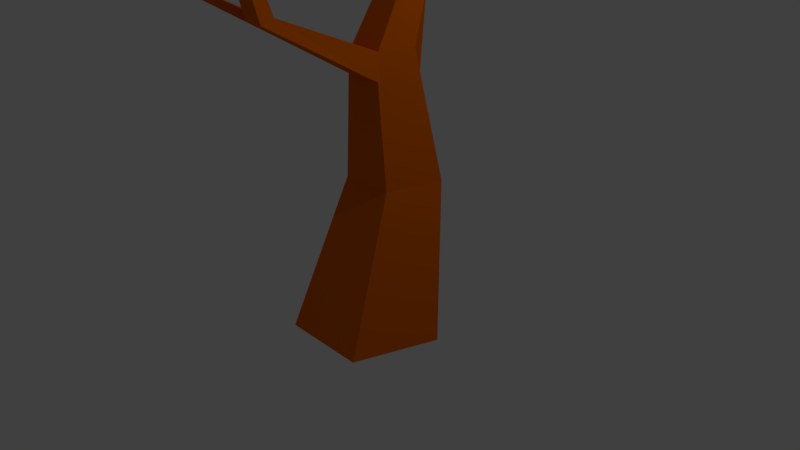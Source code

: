 # Source: dead_tree.blend  (saved by Blender 2.79.0; exported with 4.5.12 LTS)
import bpy
from mathutils import Matrix  # noqa: F401  (used for matrix-valued properties, if any)

bpy.ops.wm.read_factory_settings(use_empty=True)
scene = bpy.context.scene
scene.name = 'Scene'

# ---- collections
col_collection_1 = bpy.data.collections.new('Collection 1'); scene.collection.children.link(col_collection_1)

# ---- materials (node trees are filled in below, after node groups)
mat_material_002 = bpy.data.materials.new('Material.002')
mat_material_002.alpha_threshold = 0.0
mat_material_002.use_transparent_shadow = False
mat_material_002.diffuse_color = (0.8, 0.1419, 0.0, 1.0)
mat_material_002.roughness = 0.5

# ---- material node trees

# ---- world
world_world = bpy.data.worlds.new('World'); scene.world = world_world
world_world.color = (0.05088, 0.05088, 0.05088)
world_world.use_sun_shadow = False
world_world.sun_shadow_jitter_overblur = 0.0
world_world.cycles.sampling_method = 'MANUAL'

# ---- cameras
cam_camera = bpy.data.cameras.new('Camera')
cam_camera.clip_end = 100.0
cam_camera.lens = 35.0
cam_camera.sensor_width = 32.0
cam_camera.sensor_height = 18.0
cam_camera.ortho_scale = 7.314
cam_camera.dof.focus_distance = 0.0
cam_camera.dof.aperture_fstop = 128.0

# ---- lights
light_lamp = bpy.data.lights.new('Lamp', 'POINT')
light_lamp.transmission_factor = 0.0
light_lamp.cutoff_distance = 30.0
light_lamp.energy = 100.0
light_lamp.shadow_buffer_clip_start = 1.001
light_lamp.shadow_soft_size = 0.1
light_lamp.shadow_maximum_resolution = 0.006
light_lamp.use_absolute_resolution = True

# ---- meshes
me_icosphere_001 = bpy.data.meshes.new('Icosphere.001')
me_icosphere_001.from_pydata([(-0.1615, 0.00626, -1.742), (-0.188, 0.01878, -1.312), (0.06326, 0.08978, -1.742), (-0.04566, 0.06871, -1.315), (0.2288, -0.06116, -1.742), (0.0622, -0.02718, -1.32), (0.1063, -0.238, -1.742), (-0.01343, -0.1364, -1.32), (-0.1349, -0.1963, -1.742), (-0.168, -0.108, -1.315), (-0.2059, 0.02728, -0.3103), (-0.1935, 0.03361, -0.3162), (-0.1858, 0.02507, -0.3261), (-0.1934, 0.01402, -0.3261), (-0.2062, 0.0152, -0.3162), (0.001568, -0.1229, -1.031), (0.05571, -0.0447, -1.031), (0.02884, -0.08388, -1.031), (-0.02151, 0.01283, -0.9563), (-0.1099, -0.01817, -0.9558), (0.04553, -0.04675, -0.9571), (-0.001449, -0.1146, -0.9571), (-0.09752, -0.0969, -0.9563), (-0.1784, 0.0435, -0.5672), (-0.2109, 0.02966, -0.5549), (-0.156, 0.02151, -0.5875), (-0.1746, -0.005419, -0.5875), (-0.2089, -0.0005269, -0.5672), (0.2499, -0.2127, -0.8344), (0.2751, -0.1763, -0.8344), (0.2953, -0.21, -0.8455), (0.3098, -0.1891, -0.8456), (0.2807, -0.231, -0.8456), (0.3455, -0.2453, -0.5194), (0.3575, -0.228, -0.5194), (0.3671, -0.2441, -0.5247), (0.374, -0.234, -0.5247), (0.3602, -0.254, -0.5247), (-0.178, -0.04459, -1.313), (-0.1037, -0.05754, -0.956), (-0.1328, -0.1024, -1.136), (-0.1489, 0.0003034, -1.134), (-0.1409, -0.05106, -1.135), (-0.173, -0.07628, -1.314), (-0.1006, -0.07722, -0.9562), (-0.1151, -0.09967, -1.046), (-0.1684, 0.009541, -1.223), (-0.183, -0.01291, -1.313), (-0.1068, -0.03786, -0.9559), (-0.1504, -0.1052, -1.225), (-0.1294, -0.008934, -1.045), (-0.1223, -0.0543, -1.045), (-0.1594, -0.04783, -1.224), (-0.1449, -0.02538, -1.134), (-0.1368, -0.07675, -1.135), (-0.1549, -0.07651, -1.225), (-0.1639, -0.01914, -1.223), (-0.1259, -0.03162, -1.045), (-0.1187, -0.07698, -1.046), (-0.5929, -0.09511, -0.818), (-0.5686, -0.09874, -0.8047), (-0.5694, -0.1067, -0.8052), (-0.5677, -0.09073, -0.8042), (-0.5939, -0.1041, -0.8186), (-0.5919, -0.08618, -0.8175), (-0.7351, -0.09705, -0.5321), (-0.726, -0.0984, -0.5271), (-0.7263, -0.1014, -0.5273), (-0.7257, -0.09541, -0.5269), (-0.7355, -0.1004, -0.5323), (-0.7347, -0.09371, -0.5319), (5.93e-05, -0.1187, -0.9941), (0.2653, -0.2218, -0.84), (0.1411, -0.1769, -0.9383), (0.1242, -0.1636, -0.8958), (0.1327, -0.1703, -0.917), (-0.0006948, -0.1166, -0.9756), (0.2576, -0.2173, -0.8372), (0.07135, -0.1499, -0.9847), (0.06139, -0.1391, -0.9264), (0.0008134, -0.1208, -1.013), (0.273, -0.2264, -0.8428), (0.2109, -0.204, -0.892), (0.1871, -0.1882, -0.8651), (0.199, -0.1961, -0.8785), (0.06637, -0.1445, -0.9556), (0.1285, -0.167, -0.9064), (0.1369, -0.1736, -0.9277), (0.06886, -0.1472, -0.9701), (0.06388, -0.1418, -0.941), (0.193, -0.1921, -0.8718), (0.205, -0.2, -0.8852), (0.3437, -0.4017, -0.7281), (0.34, -0.3995, -0.7268), (0.3086, -0.3873, -0.7451), (0.3364, -0.3973, -0.7255), (0.3473, -0.4039, -0.7295), (0.3142, -0.391, -0.7515), (0.3057, -0.3854, -0.7419), (0.3114, -0.3892, -0.7483), (0.3586, -0.4677, -0.608), (0.3577, -0.4672, -0.6077), (0.3496, -0.4641, -0.6124), (0.3567, -0.4666, -0.6073), (0.3596, -0.4683, -0.6084), (0.3511, -0.465, -0.614), (0.3489, -0.4636, -0.6115), (0.3504, -0.4645, -0.6132), (-0.6633, -0.08995, -0.6747), (-0.5798, -0.08845, -0.8109), (-0.7302, -0.09456, -0.5294), (-0.6467, -0.09307, -0.6656), (-0.655, -0.09151, -0.6701), (-0.699, -0.09183, -0.6033), (-0.5738, -0.08959, -0.8075), (-0.728, -0.09499, -0.5282), (-0.6072, -0.0919, -0.7349), (-0.6276, -0.08806, -0.7461), (-0.5859, -0.08732, -0.8142), (-0.7325, -0.09414, -0.5306), (-0.6862, -0.09424, -0.5963), (-0.6926, -0.09304, -0.5998), (-0.6174, -0.08998, -0.7405), (-0.6509, -0.09229, -0.6679), (-0.6592, -0.09073, -0.6724), (-0.6225, -0.08902, -0.7433), (-0.6123, -0.09094, -0.7377), (-0.6894, -0.09364, -0.598), (-0.6958, -0.09243, -0.6015), (-0.6127, 0.01749, -0.5188), (-0.6203, 0.01774, -0.5095), (-0.6107, 0.01656, -0.5177), (-0.6187, 0.01699, -0.5086), (-0.6179, 0.01661, -0.5082), (-0.6171, 0.01623, -0.5077), (-0.6195, 0.01737, -0.5091), (-0.6088, 0.01563, -0.5166), (-0.6117, 0.01702, -0.5183), (-0.6098, 0.01609, -0.5171)], [], [(0, 1, 3, 2), (2, 3, 5, 4), (4, 5, 7, 6), (58, 45, 22, 44), (6, 7, 9, 8), (8, 9, 43, 38, 47, 1, 0), (0, 2, 4, 6, 8), (3, 1, 46, 41, 50, 19, 18), (7, 5, 16, 15), (24, 23, 18, 19), (23, 25, 20, 18), (25, 26, 21, 20), (26, 27, 22, 21), (27, 24, 19, 48, 39, 44, 22), (82, 32, 96, 97), (15, 17, 30, 32, 82, 73, 78), (16, 20, 29, 31), (21, 22, 45, 40, 49, 9, 15, 80, 71, 76), (7, 15, 9), (20, 16, 5, 18), (5, 3, 18), (10, 11, 23, 24), (11, 12, 25, 23), (12, 13, 26, 25), (13, 14, 27, 26), (14, 10, 24, 27), (11, 10, 14, 13, 12), (32, 30, 35, 37), (31, 29, 34, 36), (30, 31, 36, 35), (20, 21, 79, 74, 83, 28, 29), (17, 16, 31, 30), (34, 33, 36), (33, 37, 35), (35, 36, 33), (29, 28, 33, 34), (28, 77, 72, 81, 32, 37, 33), (57, 51, 39, 48), (52, 55, 63, 59), (55, 49, 40, 54), (53, 56, 64, 118, 109, 114, 62), (38, 43, 55, 52), (43, 9, 49, 55), (46, 56, 53, 41), (1, 47, 56, 46), (47, 38, 52, 56), (50, 57, 48, 19), (41, 53, 57, 50), (53, 42, 51, 57), (51, 58, 44, 39), (42, 54, 58, 51), (54, 40, 45, 58), (63, 61, 67, 69), (128, 113, 70, 119), (55, 54, 61, 63), (54, 42, 60, 61), (42, 53, 62, 60), (56, 52, 59, 64), (70, 65, 66, 68, 115, 110, 119), (65, 69, 67, 66), (61, 60, 66, 67), (64, 59, 65, 70, 113, 108, 117), (59, 63, 69, 65), (60, 62, 116, 111, 120, 68, 66), (72, 77, 95, 93), (89, 85, 75, 86), (88, 78, 73, 87), (85, 88, 87, 75), (71, 80, 88, 85), (80, 15, 78, 88), (79, 89, 86, 74), (21, 76, 89, 79), (76, 71, 85, 89), (83, 90, 77, 28), (74, 86, 90, 83), (86, 75, 84, 90), (90, 84, 94, 98), (75, 87, 91, 84), (87, 73, 82, 91), (93, 95, 103, 101), (97, 96, 104, 105), (98, 94, 102, 106), (84, 91, 99, 94), (81, 72, 93, 92), (77, 90, 98, 95), (91, 82, 97, 99), (32, 81, 92, 96), (107, 105, 104, 100), (106, 102, 101, 103), (102, 107, 100, 101), (92, 93, 101, 100), (99, 97, 105, 107), (95, 98, 106, 103), (96, 92, 100, 104), (94, 99, 107, 102), (127, 121, 110, 115), (111, 116, 136, 134), (124, 112, 132, 135), (117, 108, 130, 129), (109, 118, 125, 122), (118, 64, 117, 125), (126, 122, 131, 138), (62, 114, 126, 116), (114, 109, 122, 126), (120, 127, 115, 68), (111, 123, 127, 120), (123, 112, 121, 127), (121, 128, 119, 110), (112, 124, 128, 121), (124, 108, 113, 128), (138, 131, 132, 133), (137, 129, 130, 135), (131, 137, 135, 132), (136, 138, 133, 134), (112, 123, 133, 132), (122, 125, 137, 131), (108, 124, 135, 130), (116, 126, 138, 136), (123, 111, 134, 133), (125, 117, 129, 137)])
me_icosphere_001.materials.append(mat_material_002)
me_icosphere_001.use_remesh_preserve_volume = False
me_icosphere_001.use_remesh_preserve_attributes = False
me_icosphere_001.use_mirror_vertex_groups = False
me_icosphere_001.update()

# ---- objects
ob_lamp = bpy.data.objects.new('Lamp', light_lamp)
ob_camera = bpy.data.objects.new('Camera', cam_camera)
ob_icosphere_001 = bpy.data.objects.new('Icosphere.001', me_icosphere_001)

# ---- transforms, parenting, visibility, modifiers, constraints
ob_lamp.location = (4.076, 1.005, 5.904)
ob_lamp.rotation_euler = (0.6503, 0.05522, 1.866)
ob_lamp.lock_rotations_4d = False
ob_lamp.empty_display_type = 'ARROWS'
ob_lamp.color = (0.0, 0.0, 0.0, 0.0)
ob_lamp.lineart.crease_threshold = 0.0
ob_camera.location = (7.481, -6.508, 5.344)
ob_camera.rotation_euler = (1.109, 0.0, 0.8149)
ob_camera.lock_rotations_4d = False
ob_camera.empty_display_type = 'ARROWS'
ob_camera.color = (0.0, 0.0, 0.0, 0.0)
ob_camera.display_type = 'WIRE'
ob_camera.lineart.crease_threshold = 0.0
ob_icosphere_001.location = (0.3516, 0.3135, 7.186)
ob_icosphere_001.rotation_euler = (0.0, -0.0, -1.051)
ob_icosphere_001.scale = (4.77, 5.77, 4.699)
ob_icosphere_001.lineart.crease_threshold = 0.0

# ---- collection membership
col_collection_1.objects.link(ob_lamp)
col_collection_1.objects.link(ob_camera)
col_collection_1.objects.link(ob_icosphere_001)

# ---- scene / render settings (as saved in the file)
scene.camera = ob_camera
scene.frame_start = 1; scene.frame_end = 250; scene.frame_set(1)
scene.render.engine = 'BLENDER_EEVEE_NEXT'
scene.render.resolution_percentage = 50
scene.render.dither_intensity = 0.0
scene.cycles.use_denoising = False
scene.cycles.samples = 128
scene.cycles.sampling_pattern = 'TABULATED_SOBOL'
scene.cycles.use_adaptive_sampling = False
scene.cycles.use_light_tree = False
scene.cycles.blur_glossy = 0.0
scene.cycles.sample_clamp_indirect = 0.0
scene.view_settings.view_transform = 'Standard'
bpy.context.view_layer.update()
